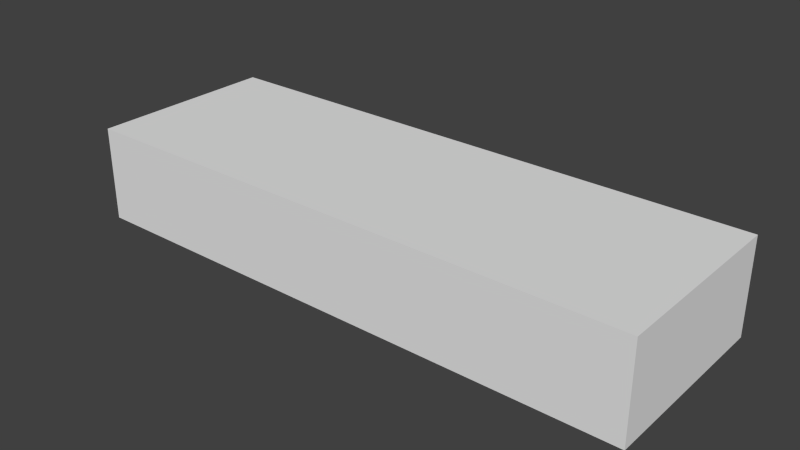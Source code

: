 # Source: fluorecent_tube_model.blend  (saved by Blender 2.69.10; exported with 4.5.12 LTS)
import bpy
from mathutils import Matrix  # noqa: F401  (used for matrix-valued properties, if any)

bpy.ops.wm.read_factory_settings(use_empty=True)
scene = bpy.context.scene
scene.name = 'Scene'

# ---- collections
col_collection_1 = bpy.data.collections.new('Collection 1'); scene.collection.children.link(col_collection_1)

# ---- world
world_world = bpy.data.worlds.new('World'); scene.world = world_world
world_world.color = (0.05088, 0.05088, 0.05088)
world_world.use_sun_shadow = False
world_world.sun_shadow_jitter_overblur = 0.0
world_world.cycles.sampling_method = 'MANUAL'
world_world.cycles.sample_map_resolution = 256

# ---- meshes
me_cube_002 = bpy.data.meshes.new('Cube.002')
me_cube_002.from_pydata([(-0.625, -0.125, 0.75), (-0.625, 0.125, 0.75), (0.625, 0.125, 0.75), (0.625, -0.125, 0.75), (-0.625, 0.125, 0.875), (-0.625, -0.125, 0.875), (0.625, 0.125, 0.875), (0.625, -0.125, 0.875)], [], [(5, 7, 6, 4), (4, 1, 0, 5), (6, 2, 1, 4), (7, 3, 2, 6), (5, 0, 3, 7), (2, 3, 0, 1)])
_uv = me_cube_002.uv_layers.new(name='UVMap')
_uv.uv.foreach_set('vector', [0.03125, 0.9062, 0.2188, 0.9062, 0.2188, 0.9688, 0.03125, 0.9688, 0.0, 1.0, 0.0, 0.9688, 0.03125, 0.9688, 0.03125, 1.0, 0.2188, 0.9062, 0.2188, 0.875, 0.03125, 0.875, 0.03125, 0.9062, 0.2188, 1.0, 0.2188, 0.9688, 0.25, 0.9688, 0.25, 1.0, 0.03125, 1.0, 0.03125, 0.9688, 0.2188, 0.9688, 0.2188, 1.0, 0.2188, 0.875, 0.2188, 0.8125, 0.03125, 0.8125, 0.03125, 0.875])
me_cube_002.use_remesh_preserve_volume = False
me_cube_002.use_remesh_preserve_attributes = False
me_cube_002.use_mirror_vertex_groups = False
me_cube_002.update()
me_cube_001 = bpy.data.meshes.new('Cube.001')
me_cube_001.from_pydata([(-0.75, -0.25, 0.75), (-0.75, 0.25, 0.75), (0.75, 0.25, 0.75), (0.75, -0.25, 0.75), (-0.75, -0.25, 1.0), (-0.75, 0.25, 1.0), (0.75, 0.25, 1.0), (0.75, -0.25, 1.0), (-0.625, 0.125, 0.875), (-0.625, -0.125, 0.875), (0.625, 0.125, 0.875), (0.625, -0.125, 0.875)], [], [(4, 5, 1, 0), (5, 6, 2, 1), (6, 7, 3, 2), (7, 4, 0, 3), (9, 8, 10, 11), (7, 6, 5, 4), (8, 9, 0, 1), (10, 8, 1, 2), (11, 10, 2, 3), (9, 11, 3, 0)])
_uv = me_cube_001.uv_layers.new(name='UVMap')
_uv.uv.foreach_set('vector', [0.2812, 0.7812, 0.2188, 0.7812, 0.2188, 0.7188, 0.2812, 0.7188, 0.2188, 0.7812, 0.0, 0.7812, 0.0, 0.7188, 0.2188, 0.7188, 0.5625, 0.7812, 0.5, 0.7812, 0.5, 0.7188, 0.5625, 0.7188, 0.5, 0.7812, 0.2812, 0.7812, 0.2812, 0.7188, 0.5, 0.7188, 0.2969, 0.625, 0.2969, 0.6875, 0.4844, 0.6875, 0.4844, 0.625, 0.5, 0.7812, 0.5, 0.9062, 0.2812, 0.9062, 0.2812, 0.7812, 0.2969, 0.6875, 0.2969, 0.625, 0.2812, 0.5938, 0.2812, 0.7188, 0.4844, 0.6875, 0.2969, 0.6875, 0.2812, 0.7188, 0.5, 0.7188, 0.4844, 0.625, 0.4844, 0.6875, 0.5, 0.7188, 0.5, 0.5938, 0.2969, 0.625, 0.4844, 0.625, 0.5, 0.5938, 0.2812, 0.5938])
me_cube_001.use_remesh_preserve_volume = False
me_cube_001.use_remesh_preserve_attributes = False
me_cube_001.use_mirror_vertex_groups = False
me_cube_001.update()

# ---- objects
ob_cube_001 = bpy.data.objects.new('Cube.001', me_cube_002)
ob_cube = bpy.data.objects.new('Cube', me_cube_001)

# ---- transforms, parenting, visibility, modifiers, constraints
ob_cube_001.location = (0.0, 0.0, 0.0)
ob_cube_001.lineart.crease_threshold = 0.0
ob_cube.location = (0.0, 0.0, 0.0)
ob_cube.lineart.crease_threshold = 0.0

# ---- collection membership
col_collection_1.objects.link(ob_cube_001)
col_collection_1.objects.link(ob_cube)

# ---- scene / render settings (as saved in the file)
scene.frame_start = 1; scene.frame_end = 250; scene.frame_set(1)
scene.render.engine = 'BLENDER_EEVEE_NEXT'
scene.render.image_settings.color_mode = 'RGB'
scene.render.image_settings.compression = 90
scene.render.resolution_percentage = 50
scene.render.dither_intensity = 0.0
scene.cycles.use_denoising = False
scene.cycles.samples = 10
scene.cycles.sampling_pattern = 'TABULATED_SOBOL'
scene.cycles.light_sampling_threshold = 0.0
scene.cycles.use_adaptive_sampling = False
scene.cycles.use_light_tree = False
scene.cycles.blur_glossy = 0.0
scene.cycles.volume_bounces = 1
scene.cycles.pixel_filter_type = 'GAUSSIAN'
scene.cycles.sample_clamp_indirect = 0.0
scene.view_settings.view_transform = 'Standard'
bpy.context.view_layer.update()

# ---- added for rendering (the .blend has no active camera and no usable light): camera, sun
cam_auto = bpy.data.cameras.new('AutoCamera')
cam_auto.lens = 50.0
cam_auto.sensor_width = 36.0
cam_auto.clip_end = 1000.0
ob_auto_camera = bpy.data.objects.new('AutoCamera', cam_auto)
scene.collection.objects.link(ob_auto_camera)
ob_auto_camera.location = (1.48108, -1.7773, 2.05987)
ob_auto_camera.rotation_euler = (1.09748, -7.21219e-08, 0.694738)
scene.camera = ob_auto_camera
light_auto_sun = bpy.data.lights.new('AutoSun', 'SUN')
light_auto_sun.energy = 3.0
light_auto_sun.angle = 0.0523599
ob_auto_sun = bpy.data.objects.new('AutoSun', light_auto_sun)
scene.collection.objects.link(ob_auto_sun)
ob_auto_sun.rotation_euler = (0.872665, 0.174533, 0.523599)
bpy.context.view_layer.update()
